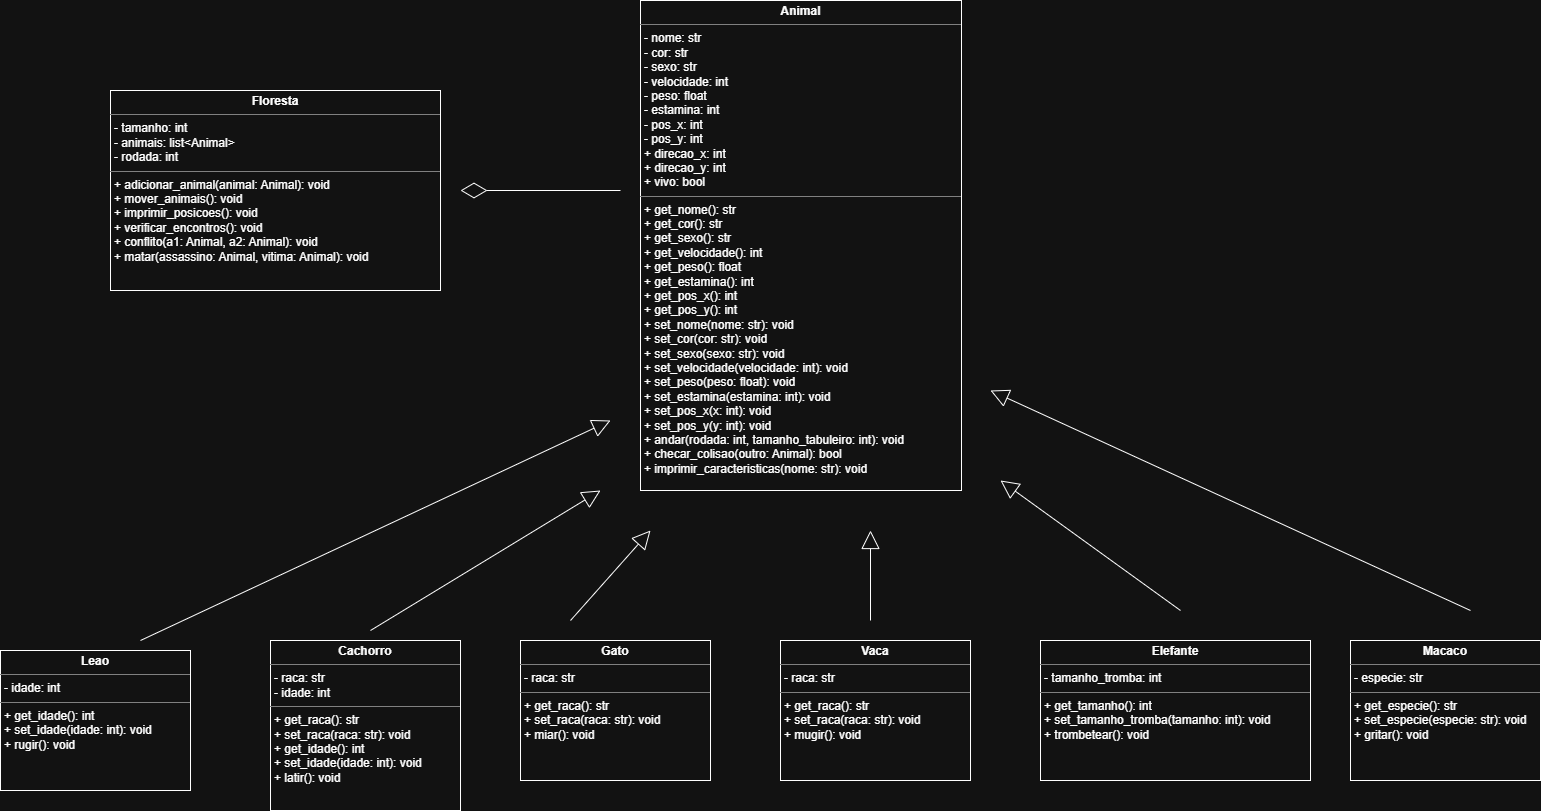

The diagram above was exported from draw.io. Its source (the exported page's mxGraphModel, read from the mxfile embedded in the PNG):
<mxGraphModel dx="2188" dy="1194" grid="1" gridSize="10" guides="1" tooltips="1" connect="1" arrows="1" fold="1" page="1" pageScale="1" pageWidth="827" pageHeight="1169" math="0" shadow="0">
  <root>
    <mxCell id="0" />
    <mxCell id="1" parent="0" />
    <mxCell id="5009cUCGA4fqk8eXUa61-7" parent="1" style="verticalAlign=top;align=left;overflow=fill;html=1;whiteSpace=wrap;" value="&lt;p style=&quot;margin:0px;margin-top:4px;text-align:center;&quot;&gt;&lt;b&gt;Animal&lt;/b&gt;&lt;/p&gt;&lt;hr size=&quot;1&quot; style=&quot;border-style:solid;&quot;&gt;&lt;p style=&quot;margin:0px;margin-left:4px;&quot;&gt;- nome: str&lt;br&gt;- cor: str&lt;/p&gt;&lt;p style=&quot;margin:0px;margin-left:4px;&quot;&gt;- sexo: str&lt;/p&gt;&lt;p style=&quot;margin:0px;margin-left:4px;&quot;&gt;- velocidade: int&lt;/p&gt;&lt;p style=&quot;margin:0px;margin-left:4px;&quot;&gt;- peso: float&lt;/p&gt;&lt;p style=&quot;margin:0px;margin-left:4px;&quot;&gt;- estamina: int&lt;/p&gt;&lt;p style=&quot;margin:0px;margin-left:4px;&quot;&gt;- pos_x: int&lt;/p&gt;&lt;p style=&quot;margin:0px;margin-left:4px;&quot;&gt;- pos_y: int&lt;/p&gt;&lt;p style=&quot;margin:0px;margin-left:4px;&quot;&gt;+ direcao_x: int&lt;/p&gt;&lt;p style=&quot;margin:0px;margin-left:4px;&quot;&gt;&lt;span style=&quot;background-color: transparent; color: light-dark(rgb(0, 0, 0), rgb(255, 255, 255));&quot;&gt;+ direcao_y: int&lt;/span&gt;&lt;/p&gt;&lt;p style=&quot;margin:0px;margin-left:4px;&quot;&gt;+ vivo: bool&lt;/p&gt;&lt;hr size=&quot;1&quot; style=&quot;border-style:solid;&quot;&gt;&lt;p style=&quot;margin:0px;margin-left:4px;&quot;&gt;+ get_nome()&lt;span style=&quot;background-color: transparent; color: light-dark(rgb(0, 0, 0), rgb(255, 255, 255));&quot;&gt;: str&lt;/span&gt;&lt;/p&gt;&lt;p style=&quot;margin:0px;margin-left:4px;&quot;&gt;+ get_cor(): str&lt;/p&gt;&lt;p style=&quot;margin:0px;margin-left:4px;&quot;&gt;+ get_sexo(): str&lt;/p&gt;&lt;p style=&quot;margin:0px;margin-left:4px;&quot;&gt;+ get_velocidade(): int&lt;/p&gt;&lt;p style=&quot;margin:0px;margin-left:4px;&quot;&gt;+ get_peso(): float&lt;/p&gt;&lt;p style=&quot;margin:0px;margin-left:4px;&quot;&gt;+ get_estamina(): int&lt;/p&gt;&lt;p style=&quot;margin:0px;margin-left:4px;&quot;&gt;+ get_pos_x(): int&lt;/p&gt;&lt;p style=&quot;margin:0px;margin-left:4px;&quot;&gt;+ get_pos_y(): int&lt;/p&gt;&lt;p style=&quot;margin:0px;margin-left:4px;&quot;&gt;+ set_nome(&lt;span style=&quot;background-color: transparent; color: light-dark(rgb(0, 0, 0), rgb(255, 255, 255));&quot;&gt;nome: str&lt;/span&gt;&lt;span style=&quot;background-color: transparent; color: light-dark(rgb(0, 0, 0), rgb(255, 255, 255));&quot;&gt;): void&lt;/span&gt;&lt;/p&gt;&lt;p style=&quot;margin:0px;margin-left:4px;&quot;&gt;+ set_cor(&lt;span style=&quot;color: light-dark(rgb(0, 0, 0), rgb(255, 255, 255)); background-color: transparent;&quot;&gt;cor: str&lt;/span&gt;&lt;span style=&quot;color: light-dark(rgb(0, 0, 0), rgb(255, 255, 255)); background-color: transparent;&quot;&gt;): void&lt;/span&gt;&lt;span style=&quot;background-color: transparent; color: light-dark(rgb(0, 0, 0), rgb(255, 255, 255));&quot;&gt;&lt;/span&gt;&lt;/p&gt;&lt;p style=&quot;margin:0px;margin-left:4px;&quot;&gt;+ set_sexo(&lt;span style=&quot;color: light-dark(rgb(0, 0, 0), rgb(255, 255, 255)); background-color: transparent;&quot;&gt;sexo: str&lt;/span&gt;&lt;span style=&quot;color: light-dark(rgb(0, 0, 0), rgb(255, 255, 255)); background-color: transparent;&quot;&gt;): void&lt;/span&gt;&lt;span style=&quot;color: light-dark(rgb(0, 0, 0), rgb(255, 255, 255)); background-color: transparent;&quot;&gt;&lt;/span&gt;&lt;/p&gt;&lt;p style=&quot;margin:0px;margin-left:4px;&quot;&gt;+ set_velocidade(&lt;span style=&quot;color: light-dark(rgb(0, 0, 0), rgb(255, 255, 255)); background-color: transparent;&quot;&gt;velocidade: int&lt;/span&gt;&lt;span style=&quot;color: light-dark(rgb(0, 0, 0), rgb(255, 255, 255)); background-color: transparent;&quot;&gt;): void&lt;/span&gt;&lt;span style=&quot;color: light-dark(rgb(0, 0, 0), rgb(255, 255, 255)); background-color: transparent;&quot;&gt;&lt;/span&gt;&lt;/p&gt;&lt;p style=&quot;margin:0px;margin-left:4px;&quot;&gt;+ set_peso(&lt;span style=&quot;color: light-dark(rgb(0, 0, 0), rgb(255, 255, 255)); background-color: transparent;&quot;&gt;peso: float&lt;/span&gt;&lt;span style=&quot;color: light-dark(rgb(0, 0, 0), rgb(255, 255, 255)); background-color: transparent;&quot;&gt;): void&lt;/span&gt;&lt;span style=&quot;color: light-dark(rgb(0, 0, 0), rgb(255, 255, 255)); background-color: transparent;&quot;&gt;&lt;/span&gt;&lt;/p&gt;&lt;p style=&quot;margin:0px;margin-left:4px;&quot;&gt;+ set_estamina(&lt;span style=&quot;color: light-dark(rgb(0, 0, 0), rgb(255, 255, 255)); background-color: transparent;&quot;&gt;estamina: int&lt;/span&gt;&lt;span style=&quot;color: light-dark(rgb(0, 0, 0), rgb(255, 255, 255)); background-color: transparent;&quot;&gt;): void&lt;/span&gt;&lt;span style=&quot;color: light-dark(rgb(0, 0, 0), rgb(255, 255, 255)); background-color: transparent;&quot;&gt;&lt;/span&gt;&lt;/p&gt;&lt;p style=&quot;margin:0px;margin-left:4px;&quot;&gt;+ set_pos_x(&lt;span style=&quot;color: light-dark(rgb(0, 0, 0), rgb(255, 255, 255)); background-color: transparent;&quot;&gt;x: int&lt;/span&gt;&lt;span style=&quot;color: light-dark(rgb(0, 0, 0), rgb(255, 255, 255)); background-color: transparent;&quot;&gt;): void&lt;/span&gt;&lt;span style=&quot;color: light-dark(rgb(0, 0, 0), rgb(255, 255, 255)); background-color: transparent;&quot;&gt;&lt;/span&gt;&lt;/p&gt;&lt;p style=&quot;margin:0px;margin-left:4px;&quot;&gt;+ set_pos_y(&lt;span style=&quot;color: light-dark(rgb(0, 0, 0), rgb(255, 255, 255)); background-color: transparent;&quot;&gt;y: int&lt;/span&gt;&lt;span style=&quot;color: light-dark(rgb(0, 0, 0), rgb(255, 255, 255)); background-color: transparent;&quot;&gt;): void&lt;/span&gt;&lt;span style=&quot;color: light-dark(rgb(0, 0, 0), rgb(255, 255, 255)); background-color: transparent;&quot;&gt;&lt;/span&gt;&lt;/p&gt;&lt;p style=&quot;margin:0px;margin-left:4px;&quot;&gt;+ andar(&lt;span style=&quot;color: light-dark(rgb(0, 0, 0), rgb(255, 255, 255)); background-color: transparent;&quot;&gt;rodada: int, tamanho_tabuleiro: int&lt;/span&gt;&lt;span style=&quot;color: light-dark(rgb(0, 0, 0), rgb(255, 255, 255)); background-color: transparent;&quot;&gt;): void&lt;/span&gt;&lt;span style=&quot;color: light-dark(rgb(0, 0, 0), rgb(255, 255, 255)); background-color: transparent;&quot;&gt;&lt;/span&gt;&lt;/p&gt;&lt;p style=&quot;margin:0px;margin-left:4px;&quot;&gt;+ checar_colisao(&lt;span style=&quot;color: light-dark(rgb(0, 0, 0), rgb(255, 255, 255)); background-color: transparent;&quot;&gt;outro: Animal&lt;/span&gt;&lt;span style=&quot;color: light-dark(rgb(0, 0, 0), rgb(255, 255, 255)); background-color: transparent;&quot;&gt;): bool&lt;/span&gt;&lt;span style=&quot;color: light-dark(rgb(0, 0, 0), rgb(255, 255, 255)); background-color: transparent;&quot;&gt;&lt;/span&gt;&lt;/p&gt;&lt;p style=&quot;margin:0px;margin-left:4px;&quot;&gt;+ imprimir_caracteristicas(&lt;span style=&quot;color: light-dark(rgb(0, 0, 0), rgb(255, 255, 255)); background-color: transparent;&quot;&gt;nome: str&lt;/span&gt;&lt;span style=&quot;color: light-dark(rgb(0, 0, 0), rgb(255, 255, 255)); background-color: transparent;&quot;&gt;): void&lt;/span&gt;&lt;span style=&quot;color: light-dark(rgb(0, 0, 0), rgb(255, 255, 255)); background-color: transparent;&quot;&gt;&lt;/span&gt;&lt;/p&gt;" vertex="1">
      <mxGeometry height="490" width="321" x="670" y="120" as="geometry" />
    </mxCell>
    <mxCell id="5009cUCGA4fqk8eXUa61-9" parent="1" style="verticalAlign=top;align=left;overflow=fill;html=1;whiteSpace=wrap;" value="&lt;p style=&quot;margin:0px;margin-top:4px;text-align:center;&quot;&gt;&lt;b&gt;Leao&lt;/b&gt;&lt;/p&gt;&lt;hr size=&quot;1&quot; style=&quot;border-style:solid;&quot;&gt;&lt;p style=&quot;margin:0px;margin-left:4px;&quot;&gt;- idade: int&lt;br&gt;&lt;/p&gt;&lt;hr size=&quot;1&quot; style=&quot;border-style:solid;&quot;&gt;&lt;p style=&quot;margin:0px;margin-left:4px;&quot;&gt;+ get_idade(): int&lt;br&gt;+ set_idade(idade: int): void&lt;/p&gt;&lt;p style=&quot;margin:0px;margin-left:4px;&quot;&gt;+ rugir(): void&lt;/p&gt;" vertex="1">
      <mxGeometry height="140" width="190" x="30" y="770" as="geometry" />
    </mxCell>
    <mxCell id="5009cUCGA4fqk8eXUa61-10" parent="1" style="verticalAlign=top;align=left;overflow=fill;html=1;whiteSpace=wrap;" value="&lt;p style=&quot;margin:0px;margin-top:4px;text-align:center;&quot;&gt;&lt;b&gt;Cachorro&lt;/b&gt;&lt;/p&gt;&lt;hr size=&quot;1&quot; style=&quot;border-style:solid;&quot;&gt;&lt;p style=&quot;margin:0px;margin-left:4px;&quot;&gt;- raca: str&lt;/p&gt;&lt;p style=&quot;margin:0px;margin-left:4px;&quot;&gt;- idade: int&lt;br&gt;&lt;/p&gt;&lt;hr size=&quot;1&quot; style=&quot;border-style:solid;&quot;&gt;&lt;p style=&quot;margin:0px;margin-left:4px;&quot;&gt;+ get_raca(): str&lt;/p&gt;&lt;p style=&quot;margin:0px;margin-left:4px;&quot;&gt;+ set_raca(raca: str): void&lt;/p&gt;&lt;p style=&quot;margin:0px;margin-left:4px;&quot;&gt;+ get_idade(): int&lt;br&gt;+ set_idade(idade: int): void&lt;/p&gt;&lt;p style=&quot;margin:0px;margin-left:4px;&quot;&gt;+ latir(): void&lt;/p&gt;" vertex="1">
      <mxGeometry height="170" width="190" x="300" y="760" as="geometry" />
    </mxCell>
    <mxCell id="5009cUCGA4fqk8eXUa61-11" parent="1" style="verticalAlign=top;align=left;overflow=fill;html=1;whiteSpace=wrap;" value="&lt;p style=&quot;margin:0px;margin-top:4px;text-align:center;&quot;&gt;&lt;b&gt;Vaca&lt;/b&gt;&lt;/p&gt;&lt;hr size=&quot;1&quot; style=&quot;border-style:solid;&quot;&gt;&lt;p style=&quot;margin:0px;margin-left:4px;&quot;&gt;- raca: str&lt;br&gt;&lt;/p&gt;&lt;hr size=&quot;1&quot; style=&quot;border-style:solid;&quot;&gt;&lt;p style=&quot;margin:0px;margin-left:4px;&quot;&gt;+ get_raca(): str&lt;br&gt;+ set_raca(raca: str): void&lt;/p&gt;&lt;p style=&quot;margin:0px;margin-left:4px;&quot;&gt;+ mugir(): void&lt;/p&gt;" vertex="1">
      <mxGeometry height="140" width="190" x="810" y="760" as="geometry" />
    </mxCell>
    <mxCell id="5009cUCGA4fqk8eXUa61-12" parent="1" style="verticalAlign=top;align=left;overflow=fill;html=1;whiteSpace=wrap;" value="&lt;p style=&quot;margin:0px;margin-top:4px;text-align:center;&quot;&gt;&lt;b&gt;Gato&lt;/b&gt;&lt;/p&gt;&lt;hr size=&quot;1&quot; style=&quot;border-style:solid;&quot;&gt;&lt;p style=&quot;margin:0px;margin-left:4px;&quot;&gt;- raca: str&lt;br&gt;&lt;/p&gt;&lt;hr size=&quot;1&quot; style=&quot;border-style:solid;&quot;&gt;&lt;p style=&quot;margin:0px;margin-left:4px;&quot;&gt;+ get_raca(): str&lt;br&gt;+ set_raca(raca: str): void&lt;/p&gt;&lt;p style=&quot;margin:0px;margin-left:4px;&quot;&gt;+ miar(): void&lt;/p&gt;" vertex="1">
      <mxGeometry height="140" width="190" x="550" y="760" as="geometry" />
    </mxCell>
    <mxCell id="5009cUCGA4fqk8eXUa61-13" parent="1" style="verticalAlign=top;align=left;overflow=fill;html=1;whiteSpace=wrap;" value="&lt;p style=&quot;margin:0px;margin-top:4px;text-align:center;&quot;&gt;&lt;b&gt;Elefante&lt;/b&gt;&lt;/p&gt;&lt;hr size=&quot;1&quot; style=&quot;border-style:solid;&quot;&gt;&lt;p style=&quot;margin:0px;margin-left:4px;&quot;&gt;- tamanho_tromba: int&lt;br&gt;&lt;/p&gt;&lt;hr size=&quot;1&quot; style=&quot;border-style:solid;&quot;&gt;&lt;p style=&quot;margin:0px;margin-left:4px;&quot;&gt;+ get_tamanho(): int&lt;br&gt;+ set_tamanho_tromba(tamanho: int): void&lt;/p&gt;&lt;p style=&quot;margin:0px;margin-left:4px;&quot;&gt;+ trombetear(): void&lt;/p&gt;" vertex="1">
      <mxGeometry height="140" width="270" x="1070" y="760" as="geometry" />
    </mxCell>
    <mxCell id="5009cUCGA4fqk8eXUa61-14" parent="1" style="verticalAlign=top;align=left;overflow=fill;html=1;whiteSpace=wrap;" value="&lt;p style=&quot;margin:0px;margin-top:4px;text-align:center;&quot;&gt;&lt;b&gt;Macaco&lt;/b&gt;&lt;/p&gt;&lt;hr size=&quot;1&quot; style=&quot;border-style:solid;&quot;&gt;&lt;p style=&quot;margin:0px;margin-left:4px;&quot;&gt;- especie: str&lt;br&gt;&lt;/p&gt;&lt;hr size=&quot;1&quot; style=&quot;border-style:solid;&quot;&gt;&lt;p style=&quot;margin:0px;margin-left:4px;&quot;&gt;+ get_especie(): str&lt;br&gt;+ set_especie(especie: str): void&lt;/p&gt;&lt;p style=&quot;margin:0px;margin-left:4px;&quot;&gt;+ gritar(): void&lt;/p&gt;" vertex="1">
      <mxGeometry height="140" width="190" x="1380" y="760" as="geometry" />
    </mxCell>
    <mxCell id="5009cUCGA4fqk8eXUa61-16" edge="1" parent="1" style="endArrow=block;endSize=16;endFill=0;html=1;rounded=0;" value="">
      <mxGeometry relative="1" width="160" as="geometry">
        <mxPoint x="170" y="760" as="sourcePoint" />
        <mxPoint x="640" y="540" as="targetPoint" />
      </mxGeometry>
    </mxCell>
    <mxCell id="5009cUCGA4fqk8eXUa61-17" edge="1" parent="1" style="endArrow=block;endSize=16;endFill=0;html=1;rounded=0;" value="">
      <mxGeometry relative="1" width="160" as="geometry">
        <mxPoint x="600" y="740" as="sourcePoint" />
        <mxPoint x="680" y="650" as="targetPoint" />
      </mxGeometry>
    </mxCell>
    <mxCell id="5009cUCGA4fqk8eXUa61-18" edge="1" parent="1" style="endArrow=block;endSize=16;endFill=0;html=1;rounded=0;" value="">
      <mxGeometry relative="1" width="160" as="geometry">
        <mxPoint x="400" y="750" as="sourcePoint" />
        <mxPoint x="630" y="610" as="targetPoint" />
      </mxGeometry>
    </mxCell>
    <mxCell id="5009cUCGA4fqk8eXUa61-19" edge="1" parent="1" style="endArrow=block;endSize=16;endFill=0;html=1;rounded=0;" value="">
      <mxGeometry relative="1" width="160" as="geometry">
        <mxPoint x="900" y="740" as="sourcePoint" />
        <mxPoint x="900" y="650" as="targetPoint" />
      </mxGeometry>
    </mxCell>
    <mxCell id="5009cUCGA4fqk8eXUa61-20" edge="1" parent="1" style="endArrow=block;endSize=16;endFill=0;html=1;rounded=0;" value="">
      <mxGeometry relative="1" width="160" as="geometry">
        <mxPoint x="1210" y="730" as="sourcePoint" />
        <mxPoint x="1030" y="600" as="targetPoint" />
      </mxGeometry>
    </mxCell>
    <mxCell id="5009cUCGA4fqk8eXUa61-21" edge="1" parent="1" style="endArrow=block;endSize=16;endFill=0;html=1;rounded=0;" value="">
      <mxGeometry relative="1" width="160" as="geometry">
        <mxPoint x="1500" y="730" as="sourcePoint" />
        <mxPoint x="1020" y="510" as="targetPoint" />
      </mxGeometry>
    </mxCell>
    <mxCell id="5009cUCGA4fqk8eXUa61-22" parent="1" style="verticalAlign=top;align=left;overflow=fill;html=1;whiteSpace=wrap;" value="&lt;p style=&quot;margin:0px;margin-top:4px;text-align:center;&quot;&gt;&lt;b&gt;Floresta&lt;/b&gt;&lt;/p&gt;&lt;hr size=&quot;1&quot; style=&quot;border-style:solid;&quot;&gt;&lt;p style=&quot;margin:0px;margin-left:4px;&quot;&gt;- tamanho: int&lt;br&gt;- animais: list&amp;lt;Animal&amp;gt;&lt;/p&gt;&lt;p style=&quot;margin:0px;margin-left:4px;&quot;&gt;- rodada: int&lt;/p&gt;&lt;hr size=&quot;1&quot; style=&quot;border-style:solid;&quot;&gt;&lt;p style=&quot;margin:0px;margin-left:4px;&quot;&gt;+ adicionar_animal(animal: Animal): void&lt;br&gt;+ mover_animais(): void&lt;/p&gt;&lt;p style=&quot;margin:0px;margin-left:4px;&quot;&gt;+ imprimir_posicoes(): void&lt;/p&gt;&lt;p style=&quot;margin:0px;margin-left:4px;&quot;&gt;+ verificar_encontros(): void&lt;/p&gt;&lt;p style=&quot;margin:0px;margin-left:4px;&quot;&gt;+ conflito(a1: Animal, a2: Animal): void&lt;/p&gt;&lt;p style=&quot;margin:0px;margin-left:4px;&quot;&gt;+ matar(assassino: Animal, vitima: Animal): void&lt;/p&gt;" vertex="1">
      <mxGeometry height="200" width="330" x="140" y="210" as="geometry" />
    </mxCell>
    <mxCell id="5009cUCGA4fqk8eXUa61-23" edge="1" parent="1" style="endArrow=diamondThin;endFill=0;endSize=24;html=1;rounded=0;" value="">
      <mxGeometry relative="1" width="160" as="geometry">
        <mxPoint x="650" y="310" as="sourcePoint" />
        <mxPoint x="490" y="310" as="targetPoint" />
      </mxGeometry>
    </mxCell>
  </root>
</mxGraphModel>